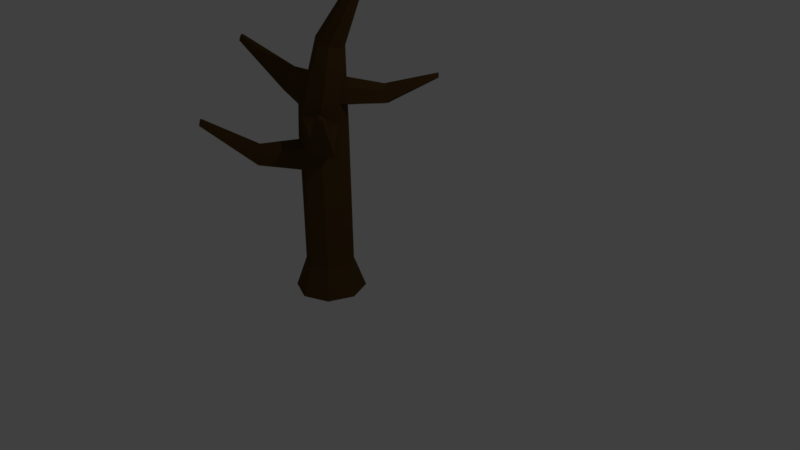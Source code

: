 # Source: deadTree.blend  (saved by Blender 2.77.0; exported with 4.5.12 LTS)
import bpy
from mathutils import Matrix  # noqa: F401  (used for matrix-valued properties, if any)

bpy.ops.wm.read_factory_settings(use_empty=True)
scene = bpy.context.scene
scene.name = 'Scene'

# ---- collections
col_collection_1 = bpy.data.collections.new('Collection 1'); scene.collection.children.link(col_collection_1)

# ---- materials (node trees are filled in below, after node groups)
mat_material_001 = bpy.data.materials.new('Material.001')
mat_material_001.alpha_threshold = 0.0
mat_material_001.diffuse_color = (0.1424, 0.06846, 0.01865, 1.0)
mat_material_001.specular_color = (0.003936, 0.003936, 0.003936)
mat_material_001.roughness = 0.5

# ---- material node trees
mat_material_001.use_nodes = True; mat_material_001.node_tree.nodes.clear()
_N = mat_material_001.node_tree.nodes; _L = mat_material_001.node_tree.links
n0 = _N.new('ShaderNodeOutputMaterial'); n0.name = 'Material Output'; n0.location = (300, 300)
n1 = _N.new('ShaderNodeBsdfDiffuse'); n1.name = 'Diffuse BSDF'; n1.location = (10, 300)
n1.inputs[0].default_value = (0.09463, 0.05222, 0.01506, 1.0)
_L.new(n1.outputs[0], n0.inputs[0])
n0.is_active_output = True

# ---- world
world_world = bpy.data.worlds.new('World'); scene.world = world_world
world_world.color = (0.05088, 0.05088, 0.05088)
world_world.use_sun_shadow = False
world_world.sun_shadow_jitter_overblur = 0.0
world_world.cycles.sampling_method = 'MANUAL'

# ---- cameras
cam_camera = bpy.data.cameras.new('Camera')
cam_camera.clip_end = 100.0
cam_camera.lens = 35.0
cam_camera.sensor_width = 32.0
cam_camera.sensor_height = 18.0
cam_camera.ortho_scale = 7.314
cam_camera.dof.focus_distance = 0.0

# ---- lights
light_lamp = bpy.data.lights.new('Lamp', 'POINT')
light_lamp.transmission_factor = 0.0
light_lamp.cutoff_distance = 30.0
light_lamp.energy = 100.0
light_lamp.shadow_buffer_clip_start = 1.001
light_lamp.shadow_soft_size = 0.1
light_lamp.shadow_maximum_resolution = 0.006
light_lamp.use_absolute_resolution = True

# ---- meshes
me_cylinder_005 = bpy.data.meshes.new('Cylinder.005')
me_cylinder_005.from_pydata([(-1.99e-08, 0.5257, -1.0), (-0.01703, 0.3572, 1.673), (0.3717, 0.3717, -1.0), (0.2503, 0.253, 1.659), (0.5257, -1.944e-08, -1.0), (0.3415, 0.01729, 1.684), (0.3717, -0.3717, -1.0), (0.2347, -0.2268, 1.797), (-6.586e-08, -0.5257, -1.0), (-0.02745, -0.3341, 1.739), (-0.3717, -0.3717, -1.0), (-0.2248, -0.2429, 1.866), (-0.5257, 9.803e-09, -1.0), (-0.3013, 0.006385, 1.723), (-0.3717, 0.3717, -1.0), (-0.2212, 0.2554, 1.81), (0.979, 0.05602, 3.838), (1.013, 0.03961, 3.817), (1.027, -2.643e-08, 3.809), (1.013, -0.03961, 3.817), (0.979, -0.05602, 3.838), (0.9451, -0.03961, 3.858), (0.931, -3.109e-08, 3.867), (0.9451, 0.03961, 3.858), (0.0597, -0.006201, 2.867), (0.1082, 0.1395, 2.834), (0.3737, 0.1428, 2.727), (0.4351, -0.001499, 2.716), (0.2565, -0.2089, 2.808), (0.1211, -0.1505, 2.857), (0.2383, 0.2012, 2.775), (0.3866, -0.1471, 2.75), (-3.273e-08, 0.3558, -0.5319), (0.2516, 0.2516, -0.5319), (0.3558, -1.075e-08, -0.5319), (0.2516, -0.2516, -0.5319), (-6.384e-08, -0.3558, -0.5319), (-0.2516, -0.2516, -0.5319), (-0.3558, 9.042e-09, -0.5319), (-0.2516, 0.2516, -0.5319), (-0.09119, 0.2013, 2.206), (0.3959, 0.0006733, 2.198), (-0.08688, -0.1898, 2.227), (0.08951, 0.2822, 2.221), (0.3185, -0.1955, 2.233), (-0.1548, 0.006286, 2.295), (0.3088, 0.1976, 2.259), (0.1052, -0.2734, 2.282), (-1.869, -0.04327, 2.414), (-1.885, -0.007447, 2.402), (-1.869, 0.02927, 2.414), (-1.832, 0.02383, 2.498), (-1.832, -0.03349, 2.5), (-1.846, -0.005462, 2.511), (-0.7693, -0.08945, 1.913), (-0.8346, 0.0635, 1.819), (-0.6801, -0.06019, 2.167), (-0.7694, 0.2308, 1.908), (-0.6696, 0.2026, 2.139), (-0.7234, 0.09832, 2.227), (0.002, 0.3543, 1.375), (0.2503, 0.2534, 1.365), (0.3394, 0.01737, 1.375), (0.2294, -0.2267, 1.323), (-0.01093, -0.3378, 1.42), (-0.2529, -0.2496, 1.413), (-0.3487, -0.002756, 1.329), (-0.2521, 0.2495, 1.39), (1.162, -0.9152, 2.202), (1.145, -0.9542, 2.218), (1.105, -0.9707, 2.205), (1.162, -0.9153, 2.154), (1.145, -0.9543, 2.147), (1.105, -0.9708, 2.158), (0.6576, -0.5323, 1.741), (0.7151, -0.3831, 1.601), (0.4775, -0.6159, 1.401), (0.4851, -0.61, 1.633), (0.7091, -0.3871, 1.381), (0.6445, -0.5421, 1.387), (1.206, 1.032, 2.313), (-0.09424, 0.2403, 1.97), (0.3751, 0.003354, 1.943), (-0.09413, -0.2213, 2.023), (0.03937, 0.3166, 1.962), (0.2815, -0.2152, 2.02), (0.2792, 0.2251, 1.864), (0.04038, -0.306, 2.016), (-1.851, 0.02629, 2.456), (-1.851, -0.03865, 2.457), (-1.865, -0.006527, 2.457), (-0.7161, 0.2073, 2.018), (-0.7132, -0.07897, 2.042), (1.156, 1.083, 2.318), (1.191, 1.068, 2.326), (1.202, 1.032, 2.265), (1.146, 1.089, 2.271), (1.185, 1.073, 2.254), (0.6739, 0.6166, 1.89), (0.7383, 0.4617, 1.933), (0.7519, 0.4614, 2.114), (0.6948, 0.598, 2.164), (0.5614, 0.654, 2.135), (0.5239, 0.6783, 1.955), (0.2506, 0.2531, 1.295), (0.344, 0.01258, 1.301), (0.2341, -0.2319, 1.25), (-0.003674, -0.3472, 1.28), (-0.2491, -0.2509, 1.349), (-0.347, -0.003882, 1.239), (-0.2484, 0.2485, 1.315), (0.002403, 0.3541, 1.302), (0.2514, 0.2514, 1.074), (0.354, 0.001921, 1.077), (0.2454, -0.2454, 1.022), (-0.001092, -0.3538, 1.128), (-0.4675, -0.818, 1.237), (-0.348, -0.004383, 1.099), (-0.2497, 0.2485, 1.083), (0.0006854, 0.3543, 1.078), (0.2513, 0.2515, 0.8708), (0.3558, -1.075e-08, 0.8729), (0.2512, -0.2515, 0.8211), (0.0008628, -0.3525, 0.9772), (-0.2471, -0.2447, 0.9157), (-0.3497, -0.004068, 1.007), (-0.252, 0.2493, 0.8676), (-0.0004426, 0.3548, 0.869), (-0.8026, -1.445, 1.759), (-0.8671, -1.414, 1.782), (-0.9005, -1.354, 1.749), (-0.8086, -1.452, 1.728), (-0.8765, -1.425, 1.731), (-0.9068, -1.361, 1.717), (-0.8143, -1.459, 1.694), (-0.8843, -1.434, 1.684), (-0.9112, -1.366, 1.695), (-0.6283, -0.7613, 1.302), (-0.7522, -0.5452, 1.04), (-0.6679, -0.7309, 0.9928), (-0.7438, -0.5487, 1.111), (-0.7324, -0.553, 1.214), (-0.4774, -0.814, 1.139), (-0.4877, -0.8051, 1.037)], [], [(60, 1, 3, 61), (61, 3, 5, 62), (77, 76, 73, 70), (75, 74, 69, 68), (64, 9, 11, 65), (65, 11, 13, 66), (25, 24, 22, 23), (66, 13, 15, 67), (67, 15, 1, 60), (0, 2, 4, 6, 8, 10, 12, 14), (17, 16, 23, 22, 21, 20, 19, 18), (27, 26, 17, 18), (29, 28, 20, 21), (30, 25, 23, 16), (26, 30, 16, 17), (31, 27, 18, 19), (24, 29, 21, 22), (28, 31, 19, 20), (47, 44, 31, 28), (45, 42, 29, 24), (44, 41, 27, 31), (46, 43, 30, 26), (43, 40, 25, 30), (42, 47, 28, 29), (41, 46, 26, 27), (40, 45, 24, 25), (14, 39, 32, 0), (12, 38, 39, 14), (10, 37, 38, 12), (8, 36, 37, 10), (6, 35, 36, 8), (4, 34, 35, 6), (2, 33, 34, 4), (0, 32, 33, 2), (92, 56, 52, 89), (101, 100, 80, 94), (83, 87, 47, 42), (84, 81, 40, 43), (99, 98, 97, 95), (85, 82, 41, 44), (55, 54, 48, 49), (87, 85, 44, 47), (88, 90, 53, 51), (90, 89, 52, 53), (91, 57, 50, 88), (56, 59, 53, 52), (57, 55, 49, 50), (59, 58, 51, 53), (45, 40, 58, 59), (15, 13, 55, 57), (42, 45, 59, 56), (81, 15, 57, 91), (13, 11, 54, 55), (83, 42, 56, 92), (110, 67, 60, 111), (109, 66, 67, 110), (108, 65, 66, 109), (107, 64, 65, 108), (106, 63, 64, 107), (105, 62, 63, 106), (104, 61, 62, 105), (111, 60, 61, 104), (71, 68, 69, 72), (72, 69, 70, 73), (79, 78, 71, 72), (78, 75, 68, 71), (74, 77, 70, 69), (76, 79, 72, 73), (64, 63, 79, 76), (7, 9, 77, 74), (62, 5, 75, 78), (63, 62, 78, 79), (5, 7, 74, 75), (9, 64, 76, 77), (11, 83, 92, 54), (40, 81, 91, 58), (58, 91, 88, 51), (49, 48, 89, 90), (50, 49, 90, 88), (9, 7, 85, 87), (7, 5, 82, 85), (3, 1, 84, 86), (1, 15, 81, 84), (11, 9, 87, 83), (5, 3, 86, 82), (54, 92, 89, 48), (95, 97, 94, 80), (97, 96, 93, 94), (103, 102, 93, 96), (100, 99, 95, 80), (98, 103, 96, 97), (102, 101, 94, 93), (43, 46, 101, 102), (86, 84, 103, 98), (41, 82, 99, 100), (84, 43, 102, 103), (82, 86, 98, 99), (46, 41, 100, 101), (119, 111, 104, 112), (112, 104, 105, 113), (113, 105, 106, 114), (114, 106, 107, 115), (142, 116, 128, 131), (141, 140, 133, 130), (117, 109, 110, 118), (118, 110, 111, 119), (126, 118, 119, 127), (125, 117, 118, 126), (116, 137, 129, 128), (138, 139, 135, 136), (122, 114, 115, 123), (121, 113, 114, 122), (120, 112, 113, 121), (127, 119, 112, 120), (32, 127, 120, 33), (33, 120, 121, 34), (34, 121, 122, 35), (35, 122, 123, 36), (36, 123, 124, 37), (37, 124, 125, 38), (38, 125, 126, 39), (39, 126, 127, 32), (131, 128, 129, 132), (132, 129, 130, 133), (135, 132, 133, 136), (134, 131, 132, 135), (140, 138, 136, 133), (143, 142, 131, 134), (137, 141, 130, 129), (139, 143, 134, 135), (124, 123, 143, 139), (108, 109, 141, 137), (123, 115, 142, 143), (117, 125, 138, 140), (125, 124, 139, 138), (107, 108, 137, 116), (109, 117, 140, 141), (115, 107, 116, 142)])
me_cylinder_005.materials.append(mat_material_001)
me_cylinder_005.use_remesh_preserve_volume = False
me_cylinder_005.use_remesh_preserve_attributes = False
me_cylinder_005.use_mirror_vertex_groups = False
me_cylinder_005.update()

# ---- objects
ob_lamp = bpy.data.objects.new('Lamp', light_lamp)
ob_camera = bpy.data.objects.new('Camera', cam_camera)
ob_cylinder_003 = bpy.data.objects.new('Cylinder.003', me_cylinder_005)

# ---- transforms, parenting, visibility, modifiers, constraints
ob_lamp.location = (4.076, 1.005, 5.904)
ob_lamp.rotation_euler = (0.6503, 0.05522, 1.866)
ob_lamp.lock_rotations_4d = False
ob_lamp.empty_display_type = 'ARROWS'
ob_lamp.color = (0.0, 0.0, 0.0, 0.0)
ob_lamp.lineart.crease_threshold = 0.0
ob_camera.location = (7.481, -6.508, 5.344)
ob_camera.rotation_euler = (1.109, 0.01082, 0.8149)
ob_camera.lock_rotations_4d = False
ob_camera.empty_display_type = 'ARROWS'
ob_camera.color = (0.0, 0.0, 0.0, 0.0)
ob_camera.display_type = 'WIRE'
ob_camera.lineart.crease_threshold = 0.0
ob_cylinder_003.location = (-1.673, 0.5926, -0.381)
ob_cylinder_003.lineart.crease_threshold = 0.0

# ---- collection membership
col_collection_1.objects.link(ob_lamp)
col_collection_1.objects.link(ob_camera)
col_collection_1.objects.link(ob_cylinder_003)

# ---- scene / render settings (as saved in the file)
scene.camera = ob_camera
scene.frame_start = 1; scene.frame_end = 250; scene.frame_set(1)
scene.render.engine = 'CYCLES'
scene.render.resolution_percentage = 50
scene.render.dither_intensity = 0.0
scene.cycles.use_denoising = False
scene.cycles.samples = 128
scene.cycles.sampling_pattern = 'TABULATED_SOBOL'
scene.cycles.light_sampling_threshold = 0.0
scene.cycles.use_adaptive_sampling = False
scene.cycles.use_light_tree = False
scene.cycles.blur_glossy = 0.0
scene.cycles.sample_clamp_indirect = 0.0
scene.view_settings.view_transform = 'Standard'
bpy.context.view_layer.update()
